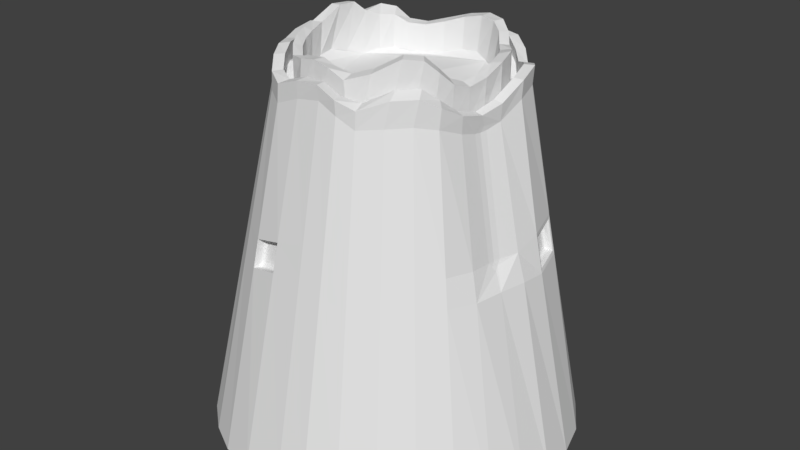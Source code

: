 # Source: sandtower2.blend  (saved by Blender 2.79.0; exported with 4.5.12 LTS)
import bpy
from mathutils import Matrix  # noqa: F401  (used for matrix-valued properties, if any)

bpy.ops.wm.read_factory_settings(use_empty=True)
scene = bpy.context.scene
scene.name = 'Scene'

# ---- collections
col_collection_1 = bpy.data.collections.new('Collection 1'); scene.collection.children.link(col_collection_1)

# ---- world
world_world = bpy.data.worlds.new('World'); scene.world = world_world
world_world.color = (0.05088, 0.05088, 0.05088)
world_world.use_sun_shadow = False
world_world.sun_shadow_jitter_overblur = 0.0
world_world.cycles.sampling_method = 'MANUAL'

# ---- meshes
me_cylinder = bpy.data.meshes.new('Cylinder')
me_cylinder.from_pydata([(0.0, 1.0, -0.2583), (0.01558, 0.4979, 1.039), (0.2059, 0.988, -0.2431), (0.1161, 0.4895, 1.045), (0.4267, 0.9534, -0.1964), (0.2009, 0.4515, 1.031), (0.5558, 0.8238, -0.2274), (0.2749, 0.4009, 1.018), (0.7014, -0.1053, 0.5184), (0.3379, 0.3384, 1.008), (0.8155, 0.5474, -0.2429), (0.3983, 0.2767, 1.02), (0.9239, 0.3827, -0.2583), (0.4447, 0.202, 1.029), (0.9808, 0.1951, -0.2583), (0.4685, 0.1067, 1.019), (1.0, 7.55e-08, -0.2583), (0.4638, 0.006883, 0.9901), (0.9808, -0.1951, -0.2583), (0.4485, -0.08147, 0.9785), (0.9239, -0.3827, -0.2583), (0.4284, -0.1687, 0.9896), (0.8315, -0.5556, -0.2583), (0.3979, -0.2473, 1.016), (0.7071, -0.7071, -0.2583), (0.3509, -0.3101, 1.037), (0.5556, -0.8315, -0.2583), (0.2788, -0.3726, 1.033), (0.3827, -0.9239, -0.2583), (0.1854, -0.4308, 1.009), (0.2059, -0.9735, -0.2431), (0.1055, -0.4518, 1.021), (0.04404, -0.9705, -0.1964), (0.02216, -0.4485, 1.04), (-0.1843, -0.9735, -0.2431), (-0.07529, -0.4395, 1.037), (-0.3827, -0.9239, -0.2583), (-0.1751, -0.4237, 1.017), (-0.5556, -0.8315, -0.2583), (-0.2562, -0.3778, 1.02), (-0.7071, -0.7071, -0.2583), (-0.3206, -0.3094, 1.035), (-0.8315, -0.5556, -0.2583), (-0.368, -0.2353, 1.046), (-0.9035, -0.3715, -0.2442), (-0.4105, -0.1614, 1.038), (-0.4426, -0.06628, 1.05), (-0.9887, 0.01536, -0.1983), (-0.4583, 0.02716, 1.052), (-0.9822, 0.1982, -0.2461), (-0.4358, 0.1157, 1.03), (-0.9296, 0.3955, -0.2085), (-0.397, 0.2027, 1.015), (-0.8372, 0.5684, -0.2085), (-0.3586, 0.2869, 1.025), (-0.7085, 0.7103, -0.2461), (-0.3191, 0.3508, 1.023), (-0.5556, 0.8315, -0.2583), (-0.2611, 0.395, 1.004), (-0.3827, 0.9239, -0.2583), (-0.1795, 0.4386, 1.004), (-0.1951, 0.9808, -0.2583), (-0.08611, 0.4774, 1.02), (0.1565, 0.6545, 1.061), (0.01502, 0.6632, 1.045), (0.286, 0.6138, 1.064), (0.3772, 0.5424, 1.038), (0.4493, 0.4493, 1.006), (0.532, 0.3689, 1.025), (0.5954, 0.2723, 1.042), (0.6253, 0.1416, 1.024), (0.6031, 0.01087, 0.9729), (0.5762, -0.0804, 0.9711), (0.5566, -0.2189, 0.9705), (0.5237, -0.3413, 1.004), (0.4535, -0.4333, 1.019), (0.357, -0.516, 1.014), (0.2444, -0.5807, 1.004), (0.1503, -0.6003, 1.038), (0.04629, -0.5957, 1.069), (-0.09168, -0.5899, 1.052), (-0.2364, -0.5754, 1.011), (-0.3428, -0.5059, 1.025), (-0.4275, -0.4112, 1.05), (-0.4901, -0.3139, 1.063), (-0.5472, -0.2154, 1.055), (-0.5983, -0.09518, 1.068), (-0.6298, 0.02467, 1.066), (-0.5784, 0.1463, 1.032), (-0.4516, 0.3927, 1.058), (-0.4146, 0.4745, 1.046), (-0.3485, 0.5269, 1.004), (-0.2407, 0.5843, 1.002), (-0.1155, 0.6371, 1.025), (0.01637, 0.6112, 1.047), (0.01659, 0.5565, 1.045), (0.1321, 0.5485, 1.057), (0.1472, 0.6044, 1.064), (0.2334, 0.5093, 1.049), (0.2627, 0.5639, 1.061), (0.3111, 0.4495, 1.027), (0.3463, 0.4973, 1.036), (0.3751, 0.3764, 1.008), (0.4131, 0.4138, 1.009), (0.4442, 0.3107, 1.026), (0.4887, 0.3412, 1.027), (0.4965, 0.2291, 1.038), (0.5464, 0.252, 1.042), (0.5217, 0.1216, 1.025), (0.5738, 0.133, 1.026), (0.5092, 0.01042, 0.9827), (0.5547, 0.01185, 0.9762), (0.4885, -0.0848, 0.9655), (0.5286, -0.08915, 0.9555), (0.4695, -0.1838, 0.9793), (0.5113, -0.2, 0.9721), (0.4388, -0.2765, 1.011), (0.4806, -0.3072, 1.007), (0.3879, -0.3478, 1.037), (0.4223, -0.3885, 1.031), (0.3081, -0.4174, 1.032), (0.3341, -0.465, 1.026), (0.2046, -0.4813, 1.006), (0.225, -0.5309, 1.006), (0.1237, -0.4994, 1.031), (0.1392, -0.5486, 1.038), (0.03388, -0.4943, 1.056), (0.04332, -0.5421, 1.068), (-0.07743, -0.4859, 1.048), (-0.0818, -0.5351, 1.055), (-0.1941, -0.4725, 1.018), (-0.2142, -0.5225, 1.017), (-0.2838, -0.4173, 1.026), (-0.3127, -0.4602, 1.027), (-0.3525, -0.3381, 1.048), (-0.3883, -0.3725, 1.053), (-0.4029, -0.2553, 1.062), (-0.4434, -0.2815, 1.068), (-0.4513, -0.1753, 1.052), (-0.4978, -0.1938, 1.056), (-0.4903, -0.07176, 1.065), (-0.5423, -0.08083, 1.072), (-0.5114, 0.0308, 1.063), (-0.5686, 0.03067, 1.07), (-0.4794, 0.128, 1.029), (-0.5236, 0.1396, 1.031), (-0.4185, 0.232, 1.02), (-0.446, 0.2556, 1.022), (-0.3818, 0.3275, 1.042), (-0.4124, 0.3627, 1.054), (-0.3459, 0.3963, 1.037), (-0.3773, 0.4378, 1.046), (-0.2895, 0.4403, 1.006), (-0.3184, 0.4844, 1.006), (-0.1994, 0.4884, 1.005), (-0.2199, 0.5369, 1.004), (-0.09459, 0.5339, 1.026), (-0.1044, 0.5869, 1.027), (0.1483, 0.6524, 1.109), (0.0169, 0.6697, 1.109), (0.2778, 0.6092, 1.109), (0.3722, 0.539, 1.086), (0.4485, 0.4497, 1.061), (0.5339, 0.3736, 1.087), (0.5983, 0.2795, 1.107), (0.6281, 0.1463, 1.087), (0.6102, 0.009892, 1.034), (0.5813, -0.1015, 1.012), (0.5623, -0.2223, 1.031), (0.5297, -0.334, 1.073), (0.47, -0.414, 1.106), (0.3759, -0.4974, 1.102), (0.2478, -0.5776, 1.065), (0.1464, -0.6021, 1.089), (0.03812, -0.5952, 1.119), (-0.09654, -0.585, 1.109), (-0.2347, -0.5683, 1.075), (-0.3409, -0.5012, 1.087), (-0.425, -0.4043, 1.114), (-0.4868, -0.3084, 1.126), (-0.5375, -0.209, 1.121), (-0.5907, -0.08851, 1.126), (-0.6104, 0.03867, 1.132), (-0.5622, 0.1569, 1.093), (-0.4923, 0.2872, 1.107), (-0.4554, 0.414, 1.157), (-0.4057, 0.488, 1.126), (-0.3433, 0.5313, 1.067), (-0.2402, 0.5855, 1.059), (-0.1136, 0.6418, 1.087), (0.131, 0.4998, 1.174), (0.02199, 0.5025, 1.155), (0.2258, 0.4683, 1.173), (0.2955, 0.4147, 1.154), (0.3481, 0.3454, 1.13), (0.399, 0.2774, 1.128), (0.4449, 0.2025, 1.137), (0.469, 0.107, 1.128), (0.4713, 0.003582, 1.108), (0.4584, -0.08836, 1.1), (0.4409, -0.167, 1.123), (0.4175, -0.2243, 1.165), (0.3806, -0.2746, 1.203), (0.3181, -0.3339, 1.209), (0.2144, -0.405, 1.164), (0.1067, -0.4447, 1.137), (0.01225, -0.4427, 1.147), (-0.07648, -0.4247, 1.159), (-0.1688, -0.4071, 1.147), (-0.2561, -0.3775, 1.128), (-0.3228, -0.3105, 1.14), (-0.3715, -0.2374, 1.148), (-0.4088, -0.154, 1.155), (-0.4377, -0.05423, 1.165), (-0.4214, 0.06151, 1.208), (-0.4065, 0.1505, 1.208), (-0.3883, 0.2187, 1.168), (-0.3603, 0.2935, 1.15), (-0.3141, 0.3565, 1.143), (-0.2586, 0.3968, 1.115), (-0.1795, 0.4388, 1.111), (-0.08547, 0.4781, 1.128), (0.02044, 0.5595, 1.159), (0.1474, 0.6082, 1.123), (0.2566, 0.5611, 1.109), (0.3429, 0.4951, 1.086), (0.4148, 0.4163, 1.068), (0.4907, 0.3462, 1.089), (0.5494, 0.2592, 1.107), (0.577, 0.1379, 1.089), (0.5617, 0.01125, 1.039), (0.5356, -0.0935, 1.015), (0.5174, -0.2013, 1.035), (0.4909, -0.2964, 1.085), (0.4431, -0.3644, 1.126), (0.3592, -0.4406, 1.124), (0.2347, -0.522, 1.077), (0.1352, -0.5489, 1.09), (0.03398, -0.5408, 1.118), (-0.08786, -0.5291, 1.113), (-0.2122, -0.5137, 1.083), (-0.3107, -0.4552, 1.089), (-0.3861, -0.3659, 1.116), (-0.44, -0.2756, 1.132), (-0.4878, -0.1868, 1.124), (-0.5346, -0.07281, 1.13), (-0.5421, 0.04886, 1.14), (-0.5036, 0.155, 1.102), (-0.4515, 0.268, 1.108), (-0.4149, 0.3822, 1.15), (-0.3692, 0.4509, 1.125), (-0.3131, 0.4892, 1.07), (-0.2191, 0.5386, 1.062), (-0.1024, 0.5919, 1.089), (0.021, 0.6195, 1.114), (0.1408, 0.5547, 1.177), (0.2464, 0.5181, 1.174), (0.3228, 0.4573, 1.151), (0.3824, 0.3814, 1.126), (0.4444, 0.3111, 1.134), (0.4967, 0.2297, 1.147), (0.5228, 0.1219, 1.134), (0.5215, 0.005628, 1.105), (0.5042, -0.09529, 1.091), (0.4843, -0.1882, 1.112), (0.4576, -0.2577, 1.158), (0.4153, -0.3138, 1.199), (0.3467, -0.3798, 1.206), (0.2309, -0.4586, 1.156), (0.1119, -0.5023, 1.127), (0.01494, -0.4952, 1.15), (-0.08669, -0.4766, 1.159), (-0.1898, -0.4578, 1.144), (-0.2836, -0.4169, 1.134), (-0.3567, -0.3405, 1.15), (-0.4094, -0.2593, 1.161), (-0.4496, -0.1711, 1.164), (-0.4913, -0.06655, 1.163), (-0.4761, 0.06032, 1.206), (-0.4564, 0.1591, 1.202), (-0.4307, 0.2407, 1.162), (-0.3919, 0.3367, 1.176), (-0.3419, 0.4041, 1.162), (-0.2845, 0.4438, 1.12), (-0.1994, 0.4886, 1.113), (-0.09441, 0.5343, 1.134), (0.009557, 0.7857, 0.5712), (0.1745, 0.7758, 0.5871), (0.3372, 0.7373, 0.6057), (0.4429, 0.6459, 0.5709), (0.5237, 0.5272, 0.5421), (0.6338, 0.4334, 0.557), (0.7378, 0.008282, 0.54), (0.5695, -0.09594, 0.952), (0.6813, -0.2731, 0.5387), (0.6375, -0.4215, 0.5472), (0.5457, -0.5328, 0.5544), (0.4292, -0.6307, 0.5511), (0.2947, -0.7055, 0.5452), (0.1706, -0.736, 0.5724), (0.04547, -0.732, 0.6091), (-0.1253, -0.7294, 0.5813), (-0.2896, -0.7021, 0.5496), (-0.4202, -0.6243, 0.5584), (-0.5292, -0.5188, 0.5743), (-0.6142, -0.4018, 0.5824), (-0.6717, -0.269, 0.5753), (-0.7062, -0.1187, 0.5852), (-0.7597, 0.02159, 0.6017), (-0.2923, 0.7077, 0.5438), (-0.1444, 0.7621, 0.5584), (0.1785, 0.8028, 0.4813), (0.3486, 0.7648, 0.5034), (0.4468, 0.6543, 0.4674), (0.5694, -0.1141, 0.9707), (0.6419, 0.4407, 0.4542), (0.7853, 0.003397, 0.4417), (0.7522, -0.1417, 0.4408), (0.7254, -0.2974, 0.4405), (0.6622, -0.4386, 0.4445), (0.5663, -0.555, 0.4508), (0.4453, -0.6563, 0.4479), (0.3059, -0.7333, 0.4427), (0.1751, -0.7663, 0.4684), (0.04529, -0.7624, 0.5064), (-0.1329, -0.7605, 0.4762), (-0.3015, -0.7304, 0.4466), (-0.4374, -0.6507, 0.4543), (-0.5519, -0.5428, 0.4681), (-0.6419, -0.4214, 0.4752), (-0.6853, -0.2729, 0.4701), (-0.7647, 0.02509, 0.4978), (-0.7713, 0.1687, 0.4765), (-0.6816, 0.3266, 0.5009), (-0.6264, 0.472, 0.5105), (-0.3039, 0.7353, 0.4415), (-0.1509, 0.79, 0.4543), (0.008339, 0.813, 0.4654), (-0.505, 0.5322, 0.5752), (-0.4046, 0.608, 0.5403), (-0.5288, 0.5513, 0.4699), (-0.4214, 0.6327, 0.4379), (-0.1302, -0.6816, 0.5563), (-0.1174, -0.6946, 0.5763), (-0.1197, -0.6846, 0.5695), (-0.2816, -0.6673, 0.5446), (-0.2647, -0.6591, 0.5303), (-0.2752, -0.6587, 0.5395), (-0.1355, -0.7037, 0.4813), (-0.1249, -0.7257, 0.4712), (-0.1266, -0.7131, 0.4732), (-0.2935, -0.6956, 0.4416), (-0.2731, -0.6793, 0.4572), (-0.2861, -0.6846, 0.4453), (0.6753, 0.2875, 0.5475), (0.6822, 0.3043, 0.5648), (0.6742, 0.2978, 0.5589), (0.7225, 0.1529, 0.5541), (0.7083, 0.1643, 0.5388), (0.7124, 0.1547, 0.5488), (0.6947, 0.294, 0.4709), (0.7089, 0.3132, 0.4593), (0.6988, 0.3061, 0.4619), (0.7513, 0.1572, 0.45), (0.729, 0.1674, 0.4633), (0.7388, 0.1587, 0.4531), (0.6964, 0.3078, 0.5667), (0.7001, 0.326, 0.5871), (0.7051, 0.315, 0.5737), (0.7506, 0.1417, 0.5753), (0.7367, 0.1564, 0.556), (0.7484, 0.154, 0.5627), (0.7231, 0.3168, 0.4612), (0.7376, 0.3382, 0.445), (0.735, 0.325, 0.4574), (0.7911, 0.148, 0.4335), (0.7655, 0.1608, 0.4518), (0.7806, 0.1589, 0.4475), (-0.5117, 0.5424, 0.5768), (-0.5331, 0.5401, 0.6074), (-0.5194, 0.5493, 0.5821), (-0.5273, 0.5485, 0.5933), (-0.4004, 0.6444, 0.5618), (-0.4111, 0.6181, 0.5419), (-0.4104, 0.6384, 0.553), (-0.4143, 0.6288, 0.5457), (-0.5353, 0.5614, 0.4715), (-0.5681, 0.5685, 0.456), (-0.5443, 0.5695, 0.4706), (-0.5563, 0.5721, 0.4649), (-0.4249, 0.6804, 0.4131), (-0.4279, 0.6428, 0.4395), (-0.4311, 0.6687, 0.4274), (-0.4322, 0.655, 0.4371), (-0.8814, -0.1993, -0.1908), (-0.8977, -0.1219, -0.1812), (-0.8851, -0.1589, -0.1832), (-0.4701, 0.3094, 1.026), (-0.5055, 0.2379, 1.017), (-0.4854, 0.2804, 1.064), (-0.4843, 0.2731, 1.018), (-0.633, 0.3156, 0.5568), (-0.6125, 0.3103, 0.5923), (-0.7044, -0.07306, 0.4851), (-0.684, -0.1493, 0.478), (-0.6903, -0.1108, 0.5195), (-0.6909, -0.1099, 0.4812), (0.6307, 0.6862, -0.196), (0.6779, 0.6359, -0.1987), (0.5648, -0.1309, 0.954), (0.5784, -0.06344, 0.9546), (0.577, -0.09907, 0.9909), (0.6989, -0.08744, 0.5352), (0.6855, -0.1549, 0.5349), (0.7078, -0.1251, 0.502), (0.548, 0.5059, 0.4468), (0.5014, 0.5567, 0.4499), (0.5191, 0.5256, 0.4776), (0.6896, -0.1198, 0.5346), (0.6947, -0.139, 0.5182), (0.5323, 0.5148, 0.4621), (0.5228, 0.5297, 0.4483), (0.5091, 0.5403, 0.4637), (0.6129, 0.5709, 0.124), (0.6518, 0.6589, -0.1945), (0.566, 0.6215, 0.127), (0.6251, -0.1429, 0.7444), (0.6387, -0.07544, 0.7449), (0.6295, -0.1079, 0.7433), (0.5873, 0.5943, 0.1269), (-0.7099, 0.1638, 0.6014), (-0.7288, 0.1656, 0.5561), (-0.7236, 0.1423, 0.5819), (-0.7183, 0.1648, 0.5785), (-0.5918, 0.4567, 0.5891), (-0.5758, 0.4496, 0.633), (-0.5708, 0.4732, 0.6097), (-0.5832, 0.4529, 0.6108), (-0.6326, 0.2974, 0.5708), (-0.6253, 0.2725, 0.6114), (-0.6208, 0.2952, 0.5906), (-0.6303, 0.2806, 0.59), (-0.5926, 0.3449, 0.6193), (-0.6172, 0.3303, 0.5755), (-0.6073, 0.3247, 0.594), (-0.6027, 0.3414, 0.5971)], [], [(286, 64, 63, 287), (287, 63, 65, 288), (288, 65, 66, 289), (289, 66, 67, 290), (290, 67, 68, 291), (315, 291, 367, 373), (366, 370, 357, 355), (375, 369, 292, 316), (317, 414, 419, 413, 294, 318), (73, 409, 314, 411, 167, 168), (294, 73, 74, 295), (295, 74, 75, 296), (296, 75, 76, 297), (297, 76, 77, 298), (298, 77, 78, 299), (299, 78, 79, 300), (300, 79, 80, 301), (301, 80, 81, 302), (302, 81, 82, 303), (303, 82, 83, 304), (304, 83, 84, 305), (305, 84, 85, 306), (306, 85, 86, 307), (307, 86, 87, 308), (331, 308, 432, 431, 332), (334, 434, 436, 379, 387), (89, 397, 399, 184, 185), (442, 397, 89, 435), (378, 383, 339, 338), (390, 382, 309, 335), (3, 1, 62, 60, 58, 56, 54, 52, 50, 48, 46, 45, 43, 41, 39, 37, 35, 33, 31, 29, 27, 25, 23, 21, 19, 17, 15, 13, 11, 9, 7, 5), (309, 92, 93, 310), (310, 93, 64, 286), (399, 398, 88, 183, 184), (113, 115, 232, 231), (37, 39, 209, 208), (67, 66, 161, 162), (114, 112, 263, 264), (84, 83, 178, 179), (35, 37, 208, 207), (115, 117, 233, 232), (33, 35, 207, 206), (116, 114, 264, 265), (31, 33, 206, 205), (66, 65, 160, 161), (117, 119, 234, 233), (83, 82, 177, 178), (29, 31, 205, 204), (118, 116, 265, 266), (27, 29, 204, 203), (119, 121, 235, 234), (25, 27, 203, 202), (65, 63, 158, 160), (120, 118, 266, 267), (82, 81, 176, 177), (23, 25, 202, 201), (121, 123, 236, 235), (21, 23, 201, 200), (122, 120, 267, 268), (19, 21, 200, 199), (123, 125, 237, 236), (81, 80, 175, 176), (17, 19, 199, 198), (124, 122, 268, 269), (63, 64, 159, 158), (15, 17, 198, 197), (125, 127, 238, 237), (156, 95, 94, 157), (13, 15, 197, 196), (154, 156, 157, 155), (126, 124, 269, 270), (152, 154, 155, 153), (80, 79, 174, 175), (150, 152, 153, 151), (11, 13, 196, 195), (148, 150, 151, 149), (127, 129, 239, 238), (146, 148, 149, 147), (9, 11, 195, 194), (144, 146, 147, 145), (128, 126, 270, 271), (142, 144, 145, 143), (7, 9, 194, 193), (140, 142, 143, 141), (129, 131, 240, 239), (138, 140, 141, 139), (79, 78, 173, 174), (136, 138, 139, 137), (5, 7, 193, 192), (134, 136, 137, 135), (130, 128, 271, 272), (132, 134, 135, 133), (3, 5, 192, 190), (130, 132, 133, 131), (131, 133, 241, 240), (128, 130, 131, 129), (1, 3, 190, 191), (126, 128, 129, 127), (132, 130, 272, 273), (124, 126, 127, 125), (78, 77, 172, 173), (122, 124, 125, 123), (64, 93, 189, 159), (120, 122, 123, 121), (133, 135, 242, 241), (118, 120, 121, 119), (134, 132, 273, 274), (116, 118, 119, 117), (135, 137, 243, 242), (114, 116, 117, 115), (77, 76, 171, 172), (112, 114, 115, 113), (93, 92, 188, 189), (110, 112, 113, 111), (136, 134, 274, 275), (108, 110, 111, 109), (137, 139, 244, 243), (106, 108, 109, 107), (138, 136, 275, 276), (104, 106, 107, 105), (76, 75, 170, 171), (102, 104, 105, 103), (92, 91, 187, 188), (100, 102, 103, 101), (139, 141, 245, 244), (98, 100, 101, 99), (140, 138, 276, 277), (96, 98, 99, 97), (141, 143, 246, 245), (95, 96, 97, 94), (254, 223, 158, 159), (223, 224, 160, 158), (224, 225, 161, 160), (225, 226, 162, 161), (226, 227, 163, 162), (227, 228, 164, 163), (228, 229, 165, 164), (229, 230, 166, 165), (230, 231, 167, 166), (231, 232, 168, 167), (232, 233, 169, 168), (233, 234, 170, 169), (234, 235, 171, 170), (235, 236, 172, 171), (236, 237, 173, 172), (237, 238, 174, 173), (238, 239, 175, 174), (239, 240, 176, 175), (240, 241, 177, 176), (241, 242, 178, 177), (242, 243, 179, 178), (243, 244, 180, 179), (244, 245, 181, 180), (245, 246, 182, 181), (246, 247, 183, 182), (247, 248, 184, 183), (248, 249, 185, 184), (249, 250, 186, 185), (250, 251, 187, 186), (251, 252, 188, 187), (252, 253, 189, 188), (253, 254, 159, 189), (221, 191, 222, 285), (220, 221, 285, 284), (219, 220, 284, 283), (218, 219, 283, 282), (217, 218, 282, 281), (216, 217, 281, 280), (215, 216, 280, 279), (214, 215, 279, 278), (213, 214, 278, 277), (212, 213, 277, 276), (211, 212, 276, 275), (210, 211, 275, 274), (209, 210, 274, 273), (208, 209, 273, 272), (207, 208, 272, 271), (206, 207, 271, 270), (205, 206, 270, 269), (204, 205, 269, 268), (203, 204, 268, 267), (202, 203, 267, 266), (201, 202, 266, 265), (200, 201, 265, 264), (199, 200, 264, 263), (198, 199, 263, 262), (197, 198, 262, 261), (196, 197, 261, 260), (195, 196, 260, 259), (194, 195, 259, 258), (193, 194, 258, 257), (192, 193, 257, 256), (190, 192, 256, 255), (191, 190, 255, 222), (39, 41, 210, 209), (112, 110, 262, 263), (41, 43, 211, 210), (85, 84, 179, 180), (111, 113, 231, 230), (68, 67, 162, 163), (43, 45, 212, 211), (110, 108, 261, 262), (45, 46, 213, 212), (109, 111, 230, 229), (46, 48, 214, 213), (86, 85, 180, 181), (108, 106, 260, 261), (69, 68, 163, 164), (48, 50, 215, 214), (107, 109, 229, 228), (50, 52, 216, 215), (95, 156, 285, 222), (106, 104, 259, 260), (52, 54, 217, 216), (157, 94, 254, 253), (87, 86, 181, 182), (105, 107, 228, 227), (70, 69, 164, 165), (54, 56, 218, 217), (156, 154, 284, 285), (104, 102, 258, 259), (56, 58, 219, 218), (155, 157, 253, 252), (103, 105, 227, 226), (58, 60, 220, 219), (154, 152, 283, 284), (88, 87, 182, 183), (102, 100, 257, 258), (71, 70, 165, 166), (60, 62, 221, 220), (153, 155, 252, 251), (101, 103, 226, 225), (62, 1, 191, 221), (152, 150, 282, 283), (100, 98, 256, 257), (151, 153, 251, 250), (438, 440, 402, 401), (99, 101, 225, 224), (413, 426, 409, 73, 294), (150, 148, 281, 282), (98, 96, 255, 256), (149, 151, 250, 249), (97, 99, 224, 223), (148, 146, 280, 281), (308, 87, 88, 430, 432), (96, 95, 222, 255), (292, 71, 410, 427, 412), (147, 149, 249, 248), (94, 97, 223, 254), (146, 144, 279, 280), (145, 147, 248, 247), (90, 89, 185, 186), (74, 73, 168, 169), (144, 142, 278, 279), (143, 145, 247, 246), (142, 140, 277, 278), (91, 90, 186, 187), (75, 74, 169, 170), (336, 310, 286, 337), (335, 309, 310, 336), (383, 391, 341, 339), (382, 91, 92, 309), (386, 378, 338, 340), (436, 435, 89, 90, 379), (330, 306, 307, 405, 404), (332, 431, 438, 401, 333), (403, 405, 307, 308, 331), (329, 305, 306, 330), (328, 304, 305, 329), (327, 303, 304, 328), (326, 302, 303, 327), (302, 326, 351, 345), (324, 300, 301, 325), (323, 299, 300, 324), (322, 298, 299, 323), (321, 297, 298, 322), (320, 296, 297, 321), (319, 295, 296, 320), (318, 294, 295, 319), (316, 292, 412, 8, 414, 317), (313, 289, 290, 417, 422, 416), (370, 376, 363, 357), (12, 373, 375, 14), (372, 366, 355, 361), (293, 428, 427, 410), (415, 420, 417, 290, 291, 315), (312, 288, 289, 313), (311, 287, 288, 312), (337, 286, 287, 311), (0, 337, 311, 2), (2, 311, 312, 4), (4, 312, 313, 6), (408, 423, 415, 315, 10), (411, 72, 410, 71, 166, 167), (14, 375, 316, 16), (376, 372, 361, 363), (16, 316, 317, 18), (18, 317, 318, 20), (20, 318, 319, 22), (22, 319, 320, 24), (24, 320, 321, 26), (26, 321, 322, 28), (28, 322, 323, 30), (30, 323, 324, 32), (32, 324, 325, 34), (34, 325, 326, 36), (36, 326, 327, 38), (38, 327, 328, 40), (40, 328, 329, 42), (42, 329, 330, 44), (395, 403, 331, 47), (6, 313, 416, 425, 407), (47, 331, 332, 49), (49, 332, 333, 51), (51, 333, 334, 53), (57, 390, 335, 59), (391, 386, 340, 341), (59, 335, 336, 61), (61, 336, 337, 0), (369, 70, 71, 292), (10, 315, 373, 12), (360, 354, 358, 364), (340, 338, 339, 341), (53, 334, 387, 55), (55, 387, 390, 57), (333, 401, 443, 434, 334), (325, 301, 343, 349), (326, 325, 349, 351), (348, 342, 346, 352), (343, 345, 347, 344), (344, 347, 346, 342), (342, 348, 350, 344), (344, 350, 349, 343), (345, 351, 353, 347), (347, 353, 352, 346), (348, 352, 353, 350), (350, 353, 351, 349), (301, 302, 345, 343), (355, 357, 359, 356), (356, 359, 358, 354), (354, 360, 362, 356), (356, 362, 361, 355), (357, 363, 365, 359), (359, 365, 364, 358), (360, 364, 365, 362), (362, 365, 363, 361), (291, 68, 69, 367), (367, 369, 371, 368), (368, 371, 370, 366), (366, 372, 374, 368), (368, 374, 373, 367), (369, 375, 377, 371), (371, 377, 376, 370), (372, 376, 377, 374), (374, 377, 375, 373), (367, 69, 70, 369), (379, 382, 384, 381), (381, 384, 385, 380), (380, 385, 383, 378), (378, 386, 388, 380), (380, 388, 389, 381), (381, 389, 387, 379), (382, 390, 392, 384), (384, 392, 393, 385), (385, 393, 391, 383), (386, 391, 393, 388), (388, 393, 392, 389), (389, 392, 390, 387), (379, 90, 91, 382), (397, 400, 399), (400, 398, 399), (400, 402, 440, 439, 398), (403, 406, 405), (406, 404, 405), (403, 395, 396, 406), (406, 396, 394, 404), (402, 444, 443, 401), (397, 442, 444, 402, 400), (44, 330, 404, 394), (409, 293, 314), (412, 418, 8), (415, 421, 420), (429, 424, 407, 425), (428, 418, 412, 427), (0, 2, 4, 6, 407, 424, 408, 10, 12, 14, 16, 18, 20, 22, 24, 26, 28, 30, 32, 34, 36, 38, 40, 42, 44, 394, 396, 395, 47, 49, 51, 53, 55, 57, 59, 61), (409, 426, 428, 293), (426, 413, 418, 428), (421, 429, 425, 416), (415, 423, 429, 421), (423, 408, 424, 429), (420, 422, 417), (420, 421, 422), (421, 416, 422), (8, 419, 414), (8, 418, 419), (418, 413, 419), (314, 72, 411), (314, 293, 72), (293, 410, 72), (430, 433, 432), (433, 431, 432), (434, 437, 436), (437, 435, 436), (438, 441, 440), (441, 439, 440), (442, 445, 444), (445, 443, 444), (434, 443, 445, 437), (437, 445, 442, 435), (438, 431, 433, 441), (441, 433, 430, 439), (430, 88, 398, 439)])
me_cylinder.use_remesh_preserve_volume = False
me_cylinder.use_remesh_preserve_attributes = False
me_cylinder.use_mirror_vertex_groups = False
me_cylinder.update()

# ---- objects
ob_cylinder = bpy.data.objects.new('Cylinder', me_cylinder)

# ---- transforms, parenting, visibility, modifiers, constraints
ob_cylinder.location = (0.0, 0.0, 0.0)
ob_cylinder.scale = (1.0, 1.0, 1.459)
ob_cylinder.lineart.crease_threshold = 0.0
_m = ob_cylinder.modifiers.new('EdgeSplit', 'EDGE_SPLIT')
_m.split_angle = 1.161

# ---- collection membership
col_collection_1.objects.link(ob_cylinder)

# ---- scene / render settings (as saved in the file)
scene.frame_start = 1; scene.frame_end = 250; scene.frame_set(1)
scene.render.engine = 'BLENDER_EEVEE_NEXT'
scene.render.resolution_percentage = 50
scene.render.dither_intensity = 0.0
scene.cycles.use_denoising = False
scene.cycles.samples = 128
scene.cycles.sampling_pattern = 'TABULATED_SOBOL'
scene.cycles.use_adaptive_sampling = False
scene.cycles.use_light_tree = False
scene.cycles.blur_glossy = 0.0
scene.cycles.sample_clamp_indirect = 0.0
scene.view_settings.view_transform = 'Standard'
bpy.context.view_layer.update()

# ---- added for rendering (the .blend has no active camera and no usable light): camera, sun
cam_auto = bpy.data.cameras.new('AutoCamera')
cam_auto.lens = 50.0
cam_auto.sensor_width = 36.0
cam_auto.clip_end = 1000.0
ob_auto_camera = bpy.data.objects.new('AutoCamera', cam_auto)
scene.collection.objects.link(ob_auto_camera)
ob_auto_camera.location = (3.26754, -3.90105, 3.30265)
ob_auto_camera.rotation_euler = (1.09748, -7.21219e-08, 0.694738)
scene.camera = ob_auto_camera
light_auto_sun = bpy.data.lights.new('AutoSun', 'SUN')
light_auto_sun.energy = 3.0
light_auto_sun.angle = 0.0523599
ob_auto_sun = bpy.data.objects.new('AutoSun', light_auto_sun)
scene.collection.objects.link(ob_auto_sun)
ob_auto_sun.rotation_euler = (0.872665, 0.174533, 0.523599)
bpy.context.view_layer.update()
